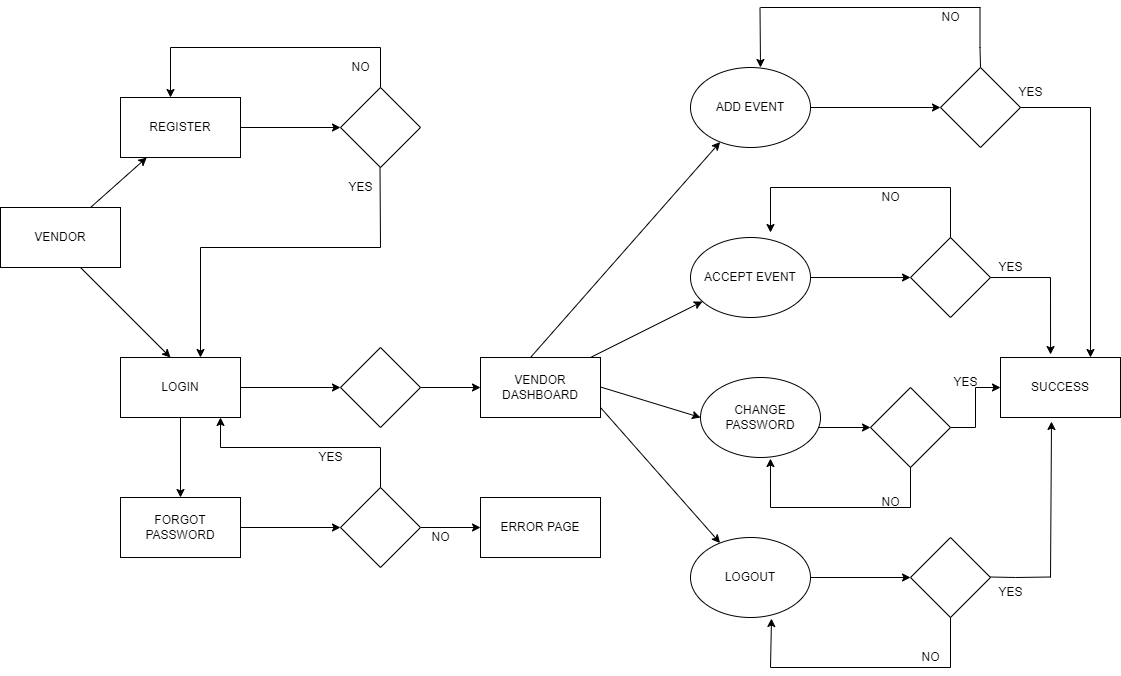

The diagram above was exported from draw.io. Its source (the exported page's mxGraphModel, read from the mxfile embedded in the PNG):
<mxGraphModel dx="1313" dy="1704" grid="1" gridSize="10" guides="1" tooltips="1" connect="1" arrows="1" fold="1" page="1" pageScale="1" pageWidth="850" pageHeight="1100" math="0" shadow="0">
  <root>
    <mxCell id="0" />
    <mxCell id="1" parent="0" />
    <mxCell id="HwltQhph3gppmtdeWBEi-1" value="VENDOR" style="rounded=0;whiteSpace=wrap;html=1;" parent="1" vertex="1">
      <mxGeometry x="30" y="200" width="120" height="60" as="geometry" />
    </mxCell>
    <mxCell id="HwltQhph3gppmtdeWBEi-2" value="" style="endArrow=classic;html=1;rounded=0;" parent="1" target="HwltQhph3gppmtdeWBEi-5" edge="1">
      <mxGeometry width="50" height="50" relative="1" as="geometry">
        <mxPoint x="120" y="200" as="sourcePoint" />
        <mxPoint x="210" y="120" as="targetPoint" />
      </mxGeometry>
    </mxCell>
    <mxCell id="HwltQhph3gppmtdeWBEi-3" value="" style="endArrow=classic;html=1;rounded=0;" parent="1" edge="1">
      <mxGeometry width="50" height="50" relative="1" as="geometry">
        <mxPoint x="110" y="260" as="sourcePoint" />
        <mxPoint x="200" y="350" as="targetPoint" />
      </mxGeometry>
    </mxCell>
    <mxCell id="HwltQhph3gppmtdeWBEi-4" value="" style="edgeStyle=orthogonalEdgeStyle;rounded=0;orthogonalLoop=1;jettySize=auto;html=1;" parent="1" source="HwltQhph3gppmtdeWBEi-5" target="HwltQhph3gppmtdeWBEi-9" edge="1">
      <mxGeometry relative="1" as="geometry" />
    </mxCell>
    <mxCell id="HwltQhph3gppmtdeWBEi-5" value="REGISTER" style="rounded=0;whiteSpace=wrap;html=1;" parent="1" vertex="1">
      <mxGeometry x="150" y="90" width="120" height="60" as="geometry" />
    </mxCell>
    <mxCell id="HwltQhph3gppmtdeWBEi-6" value="" style="edgeStyle=orthogonalEdgeStyle;rounded=0;orthogonalLoop=1;jettySize=auto;html=1;" parent="1" source="HwltQhph3gppmtdeWBEi-8" target="HwltQhph3gppmtdeWBEi-19" edge="1">
      <mxGeometry relative="1" as="geometry" />
    </mxCell>
    <mxCell id="HwltQhph3gppmtdeWBEi-7" value="" style="edgeStyle=orthogonalEdgeStyle;rounded=0;orthogonalLoop=1;jettySize=auto;html=1;" parent="1" source="HwltQhph3gppmtdeWBEi-8" target="HwltQhph3gppmtdeWBEi-29" edge="1">
      <mxGeometry relative="1" as="geometry" />
    </mxCell>
    <mxCell id="HwltQhph3gppmtdeWBEi-8" value="LOGIN" style="rounded=0;whiteSpace=wrap;html=1;" parent="1" vertex="1">
      <mxGeometry x="150" y="350" width="120" height="60" as="geometry" />
    </mxCell>
    <mxCell id="HwltQhph3gppmtdeWBEi-9" value="" style="rhombus;whiteSpace=wrap;html=1;rounded=0;" parent="1" vertex="1">
      <mxGeometry x="370" y="80" width="80" height="80" as="geometry" />
    </mxCell>
    <mxCell id="HwltQhph3gppmtdeWBEi-10" value="" style="endArrow=none;html=1;rounded=0;" parent="1" edge="1">
      <mxGeometry width="50" height="50" relative="1" as="geometry">
        <mxPoint x="410" y="240" as="sourcePoint" />
        <mxPoint x="409.5" y="160" as="targetPoint" />
      </mxGeometry>
    </mxCell>
    <mxCell id="HwltQhph3gppmtdeWBEi-11" value="" style="endArrow=none;html=1;rounded=0;" parent="1" edge="1">
      <mxGeometry width="50" height="50" relative="1" as="geometry">
        <mxPoint x="230" y="240" as="sourcePoint" />
        <mxPoint x="410" y="240" as="targetPoint" />
      </mxGeometry>
    </mxCell>
    <mxCell id="HwltQhph3gppmtdeWBEi-12" value="" style="endArrow=classic;html=1;rounded=0;" parent="1" edge="1">
      <mxGeometry width="50" height="50" relative="1" as="geometry">
        <mxPoint x="230" y="240" as="sourcePoint" />
        <mxPoint x="230" y="350" as="targetPoint" />
      </mxGeometry>
    </mxCell>
    <mxCell id="HwltQhph3gppmtdeWBEi-13" value="YES" style="text;html=1;align=center;verticalAlign=middle;resizable=0;points=[];autosize=1;strokeColor=none;fillColor=none;" parent="1" vertex="1">
      <mxGeometry x="365" y="165" width="50" height="30" as="geometry" />
    </mxCell>
    <mxCell id="HwltQhph3gppmtdeWBEi-14" value="" style="endArrow=none;html=1;rounded=0;" parent="1" edge="1">
      <mxGeometry width="50" height="50" relative="1" as="geometry">
        <mxPoint x="410" y="80" as="sourcePoint" />
        <mxPoint x="410" y="40" as="targetPoint" />
      </mxGeometry>
    </mxCell>
    <mxCell id="HwltQhph3gppmtdeWBEi-15" value="" style="endArrow=none;html=1;rounded=0;" parent="1" edge="1">
      <mxGeometry width="50" height="50" relative="1" as="geometry">
        <mxPoint x="200" y="40" as="sourcePoint" />
        <mxPoint x="410" y="40" as="targetPoint" />
      </mxGeometry>
    </mxCell>
    <mxCell id="HwltQhph3gppmtdeWBEi-16" value="" style="endArrow=classic;html=1;rounded=0;" parent="1" edge="1">
      <mxGeometry width="50" height="50" relative="1" as="geometry">
        <mxPoint x="200" y="40" as="sourcePoint" />
        <mxPoint x="200" y="90" as="targetPoint" />
      </mxGeometry>
    </mxCell>
    <mxCell id="HwltQhph3gppmtdeWBEi-17" value="NO" style="text;html=1;align=center;verticalAlign=middle;resizable=0;points=[];autosize=1;strokeColor=none;fillColor=none;" parent="1" vertex="1">
      <mxGeometry x="370" y="45" width="40" height="30" as="geometry" />
    </mxCell>
    <mxCell id="HwltQhph3gppmtdeWBEi-18" value="" style="edgeStyle=orthogonalEdgeStyle;rounded=0;orthogonalLoop=1;jettySize=auto;html=1;" parent="1" source="HwltQhph3gppmtdeWBEi-19" target="HwltQhph3gppmtdeWBEi-21" edge="1">
      <mxGeometry relative="1" as="geometry" />
    </mxCell>
    <mxCell id="HwltQhph3gppmtdeWBEi-19" value="FORGOT PASSWORD" style="rounded=0;whiteSpace=wrap;html=1;" parent="1" vertex="1">
      <mxGeometry x="150" y="490" width="120" height="60" as="geometry" />
    </mxCell>
    <mxCell id="HwltQhph3gppmtdeWBEi-20" value="" style="edgeStyle=orthogonalEdgeStyle;rounded=0;orthogonalLoop=1;jettySize=auto;html=1;" parent="1" source="HwltQhph3gppmtdeWBEi-21" target="HwltQhph3gppmtdeWBEi-22" edge="1">
      <mxGeometry relative="1" as="geometry" />
    </mxCell>
    <mxCell id="HwltQhph3gppmtdeWBEi-21" value="" style="rhombus;whiteSpace=wrap;html=1;rounded=0;" parent="1" vertex="1">
      <mxGeometry x="370" y="480" width="80" height="80" as="geometry" />
    </mxCell>
    <mxCell id="HwltQhph3gppmtdeWBEi-22" value="ERROR PAGE" style="whiteSpace=wrap;html=1;rounded=0;" parent="1" vertex="1">
      <mxGeometry x="510" y="490" width="120" height="60" as="geometry" />
    </mxCell>
    <mxCell id="HwltQhph3gppmtdeWBEi-23" value="NO" style="text;html=1;align=center;verticalAlign=middle;resizable=0;points=[];autosize=1;strokeColor=none;fillColor=none;" parent="1" vertex="1">
      <mxGeometry x="450" y="515" width="40" height="30" as="geometry" />
    </mxCell>
    <mxCell id="HwltQhph3gppmtdeWBEi-24" value="" style="endArrow=none;html=1;rounded=0;" parent="1" edge="1">
      <mxGeometry width="50" height="50" relative="1" as="geometry">
        <mxPoint x="410" y="480" as="sourcePoint" />
        <mxPoint x="410" y="440" as="targetPoint" />
      </mxGeometry>
    </mxCell>
    <mxCell id="HwltQhph3gppmtdeWBEi-25" value="" style="endArrow=none;html=1;rounded=0;" parent="1" edge="1">
      <mxGeometry width="50" height="50" relative="1" as="geometry">
        <mxPoint x="250" y="440" as="sourcePoint" />
        <mxPoint x="410" y="440" as="targetPoint" />
      </mxGeometry>
    </mxCell>
    <mxCell id="HwltQhph3gppmtdeWBEi-26" value="" style="endArrow=classic;html=1;rounded=0;" parent="1" edge="1">
      <mxGeometry width="50" height="50" relative="1" as="geometry">
        <mxPoint x="250" y="440" as="sourcePoint" />
        <mxPoint x="250" y="410" as="targetPoint" />
      </mxGeometry>
    </mxCell>
    <mxCell id="HwltQhph3gppmtdeWBEi-27" value="YES" style="text;html=1;align=center;verticalAlign=middle;resizable=0;points=[];autosize=1;strokeColor=none;fillColor=none;" parent="1" vertex="1">
      <mxGeometry x="335" y="435" width="50" height="30" as="geometry" />
    </mxCell>
    <mxCell id="HwltQhph3gppmtdeWBEi-28" value="" style="edgeStyle=orthogonalEdgeStyle;rounded=0;orthogonalLoop=1;jettySize=auto;html=1;" parent="1" source="HwltQhph3gppmtdeWBEi-29" target="HwltQhph3gppmtdeWBEi-30" edge="1">
      <mxGeometry relative="1" as="geometry" />
    </mxCell>
    <mxCell id="HwltQhph3gppmtdeWBEi-29" value="" style="rhombus;whiteSpace=wrap;html=1;rounded=0;" parent="1" vertex="1">
      <mxGeometry x="370" y="340" width="80" height="80" as="geometry" />
    </mxCell>
    <mxCell id="HwltQhph3gppmtdeWBEi-30" value="VENDOR DASHBOARD" style="whiteSpace=wrap;html=1;rounded=0;" parent="1" vertex="1">
      <mxGeometry x="510" y="350" width="120" height="60" as="geometry" />
    </mxCell>
    <mxCell id="HwltQhph3gppmtdeWBEi-31" value="" style="edgeStyle=orthogonalEdgeStyle;rounded=0;orthogonalLoop=1;jettySize=auto;html=1;" parent="1" target="HwltQhph3gppmtdeWBEi-33" edge="1">
      <mxGeometry relative="1" as="geometry">
        <mxPoint x="810" y="380" as="sourcePoint" />
        <Array as="points">
          <mxPoint x="810" y="420" />
        </Array>
      </mxGeometry>
    </mxCell>
    <mxCell id="HwltQhph3gppmtdeWBEi-32" value="" style="edgeStyle=orthogonalEdgeStyle;rounded=0;orthogonalLoop=1;jettySize=auto;html=1;" parent="1" source="HwltQhph3gppmtdeWBEi-33" target="HwltQhph3gppmtdeWBEi-34" edge="1">
      <mxGeometry relative="1" as="geometry" />
    </mxCell>
    <mxCell id="HwltQhph3gppmtdeWBEi-33" value="" style="rhombus;whiteSpace=wrap;html=1;rounded=0;" parent="1" vertex="1">
      <mxGeometry x="900" y="380" width="80" height="80" as="geometry" />
    </mxCell>
    <mxCell id="HwltQhph3gppmtdeWBEi-34" value="SUCCESS" style="whiteSpace=wrap;html=1;rounded=0;" parent="1" vertex="1">
      <mxGeometry x="1030" y="350" width="120" height="60" as="geometry" />
    </mxCell>
    <mxCell id="HwltQhph3gppmtdeWBEi-35" value="YES" style="text;html=1;align=center;verticalAlign=middle;resizable=0;points=[];autosize=1;strokeColor=none;fillColor=none;" parent="1" vertex="1">
      <mxGeometry x="970" y="360" width="50" height="30" as="geometry" />
    </mxCell>
    <mxCell id="HwltQhph3gppmtdeWBEi-36" value="" style="endArrow=classic;html=1;rounded=0;" parent="1" target="HwltQhph3gppmtdeWBEi-40" edge="1">
      <mxGeometry width="50" height="50" relative="1" as="geometry">
        <mxPoint x="560" y="350" as="sourcePoint" />
        <mxPoint x="740" y="180" as="targetPoint" />
      </mxGeometry>
    </mxCell>
    <mxCell id="HwltQhph3gppmtdeWBEi-37" value="CHANGE PASSWORD" style="ellipse;whiteSpace=wrap;html=1;" parent="1" vertex="1">
      <mxGeometry x="730" y="370" width="120" height="80" as="geometry" />
    </mxCell>
    <mxCell id="HwltQhph3gppmtdeWBEi-38" value="" style="endArrow=classic;html=1;rounded=0;entryX=0;entryY=0.5;entryDx=0;entryDy=0;" parent="1" target="HwltQhph3gppmtdeWBEi-37" edge="1">
      <mxGeometry width="50" height="50" relative="1" as="geometry">
        <mxPoint x="630" y="379.5" as="sourcePoint" />
        <mxPoint x="690" y="379.5" as="targetPoint" />
      </mxGeometry>
    </mxCell>
    <mxCell id="HwltQhph3gppmtdeWBEi-39" value="" style="edgeStyle=orthogonalEdgeStyle;rounded=0;orthogonalLoop=1;jettySize=auto;html=1;" parent="1" source="HwltQhph3gppmtdeWBEi-40" target="HwltQhph3gppmtdeWBEi-41" edge="1">
      <mxGeometry relative="1" as="geometry">
        <Array as="points" />
      </mxGeometry>
    </mxCell>
    <mxCell id="HwltQhph3gppmtdeWBEi-40" value="ADD EVENT" style="ellipse;whiteSpace=wrap;html=1;" parent="1" vertex="1">
      <mxGeometry x="720" y="60" width="120" height="80" as="geometry" />
    </mxCell>
    <mxCell id="HwltQhph3gppmtdeWBEi-41" value="" style="rhombus;whiteSpace=wrap;html=1;" parent="1" vertex="1">
      <mxGeometry x="970" y="60" width="80" height="80" as="geometry" />
    </mxCell>
    <mxCell id="HwltQhph3gppmtdeWBEi-42" value="" style="endArrow=classic;html=1;rounded=0;" parent="1" target="HwltQhph3gppmtdeWBEi-44" edge="1">
      <mxGeometry width="50" height="50" relative="1" as="geometry">
        <mxPoint x="620" y="350" as="sourcePoint" />
        <mxPoint x="730" y="280" as="targetPoint" />
      </mxGeometry>
    </mxCell>
    <mxCell id="HwltQhph3gppmtdeWBEi-43" value="" style="edgeStyle=orthogonalEdgeStyle;rounded=0;orthogonalLoop=1;jettySize=auto;html=1;" parent="1" source="HwltQhph3gppmtdeWBEi-44" target="HwltQhph3gppmtdeWBEi-45" edge="1">
      <mxGeometry relative="1" as="geometry" />
    </mxCell>
    <mxCell id="HwltQhph3gppmtdeWBEi-44" value="ACCEPT EVENT" style="ellipse;whiteSpace=wrap;html=1;" parent="1" vertex="1">
      <mxGeometry x="720" y="230" width="120" height="80" as="geometry" />
    </mxCell>
    <mxCell id="HwltQhph3gppmtdeWBEi-45" value="" style="rhombus;whiteSpace=wrap;html=1;" parent="1" vertex="1">
      <mxGeometry x="940" y="230" width="80" height="80" as="geometry" />
    </mxCell>
    <mxCell id="HwltQhph3gppmtdeWBEi-46" value="" style="endArrow=classic;html=1;rounded=0;" parent="1" target="HwltQhph3gppmtdeWBEi-48" edge="1">
      <mxGeometry width="50" height="50" relative="1" as="geometry">
        <mxPoint x="630" y="400" as="sourcePoint" />
        <mxPoint x="720" y="480" as="targetPoint" />
      </mxGeometry>
    </mxCell>
    <mxCell id="HwltQhph3gppmtdeWBEi-47" value="" style="edgeStyle=orthogonalEdgeStyle;rounded=0;orthogonalLoop=1;jettySize=auto;html=1;" parent="1" source="HwltQhph3gppmtdeWBEi-48" target="HwltQhph3gppmtdeWBEi-63" edge="1">
      <mxGeometry relative="1" as="geometry" />
    </mxCell>
    <mxCell id="HwltQhph3gppmtdeWBEi-48" value="LOGOUT" style="ellipse;whiteSpace=wrap;html=1;" parent="1" vertex="1">
      <mxGeometry x="720" y="530" width="120" height="80" as="geometry" />
    </mxCell>
    <mxCell id="HwltQhph3gppmtdeWBEi-53" value="" style="endArrow=none;html=1;rounded=0;" parent="1" edge="1">
      <mxGeometry width="50" height="50" relative="1" as="geometry">
        <mxPoint x="1020" y="569.5" as="sourcePoint" />
        <mxPoint x="1080" y="569.5" as="targetPoint" />
        <Array as="points">
          <mxPoint x="1045" y="570" />
        </Array>
      </mxGeometry>
    </mxCell>
    <mxCell id="HwltQhph3gppmtdeWBEi-54" value="" style="endArrow=classic;html=1;rounded=0;entryX=0.425;entryY=1.067;entryDx=0;entryDy=0;entryPerimeter=0;" parent="1" target="HwltQhph3gppmtdeWBEi-34" edge="1">
      <mxGeometry width="50" height="50" relative="1" as="geometry">
        <mxPoint x="1080" y="570" as="sourcePoint" />
        <mxPoint x="1130" y="420" as="targetPoint" />
        <Array as="points" />
      </mxGeometry>
    </mxCell>
    <mxCell id="HwltQhph3gppmtdeWBEi-57" value="" style="endArrow=none;html=1;rounded=0;" parent="1" edge="1">
      <mxGeometry width="50" height="50" relative="1" as="geometry">
        <mxPoint x="1050" y="100" as="sourcePoint" />
        <mxPoint x="1120" y="100" as="targetPoint" />
      </mxGeometry>
    </mxCell>
    <mxCell id="HwltQhph3gppmtdeWBEi-58" value="" style="endArrow=classic;html=1;rounded=0;entryX=0.75;entryY=0;entryDx=0;entryDy=0;" parent="1" target="HwltQhph3gppmtdeWBEi-34" edge="1">
      <mxGeometry width="50" height="50" relative="1" as="geometry">
        <mxPoint x="1120" y="160" as="sourcePoint" />
        <mxPoint x="1170" y="140" as="targetPoint" />
        <Array as="points">
          <mxPoint x="1120" y="100" />
        </Array>
      </mxGeometry>
    </mxCell>
    <mxCell id="HwltQhph3gppmtdeWBEi-59" value="" style="endArrow=none;html=1;rounded=0;" parent="1" edge="1">
      <mxGeometry width="50" height="50" relative="1" as="geometry">
        <mxPoint x="1020" y="270" as="sourcePoint" />
        <mxPoint x="1080" y="270" as="targetPoint" />
      </mxGeometry>
    </mxCell>
    <mxCell id="HwltQhph3gppmtdeWBEi-60" value="" style="endArrow=classic;html=1;rounded=0;entryX=0.417;entryY=-0.05;entryDx=0;entryDy=0;entryPerimeter=0;" parent="1" target="HwltQhph3gppmtdeWBEi-34" edge="1">
      <mxGeometry width="50" height="50" relative="1" as="geometry">
        <mxPoint x="1080" y="270" as="sourcePoint" />
        <mxPoint x="1130" y="230" as="targetPoint" />
      </mxGeometry>
    </mxCell>
    <mxCell id="HwltQhph3gppmtdeWBEi-61" value="YES" style="text;html=1;align=center;verticalAlign=middle;resizable=0;points=[];autosize=1;strokeColor=none;fillColor=none;" parent="1" vertex="1">
      <mxGeometry x="1035" y="70" width="50" height="30" as="geometry" />
    </mxCell>
    <mxCell id="HwltQhph3gppmtdeWBEi-62" value="YES" style="text;html=1;align=center;verticalAlign=middle;resizable=0;points=[];autosize=1;strokeColor=none;fillColor=none;" parent="1" vertex="1">
      <mxGeometry x="1015" y="245" width="50" height="30" as="geometry" />
    </mxCell>
    <mxCell id="HwltQhph3gppmtdeWBEi-63" value="" style="rhombus;whiteSpace=wrap;html=1;" parent="1" vertex="1">
      <mxGeometry x="940" y="530" width="80" height="80" as="geometry" />
    </mxCell>
    <mxCell id="HwltQhph3gppmtdeWBEi-64" value="YES" style="text;html=1;align=center;verticalAlign=middle;resizable=0;points=[];autosize=1;strokeColor=none;fillColor=none;" parent="1" vertex="1">
      <mxGeometry x="1015" y="570" width="50" height="30" as="geometry" />
    </mxCell>
    <mxCell id="HwltQhph3gppmtdeWBEi-66" value="" style="endArrow=none;html=1;rounded=0;" parent="1" edge="1">
      <mxGeometry width="50" height="50" relative="1" as="geometry">
        <mxPoint x="1010" y="60" as="sourcePoint" />
        <mxPoint x="1009.5" as="targetPoint" />
        <Array as="points">
          <mxPoint x="1009.5" y="60" />
          <mxPoint x="1009.5" y="40" />
        </Array>
      </mxGeometry>
    </mxCell>
    <mxCell id="HwltQhph3gppmtdeWBEi-67" value="" style="endArrow=none;html=1;rounded=0;" parent="1" edge="1">
      <mxGeometry width="50" height="50" relative="1" as="geometry">
        <mxPoint x="790" as="sourcePoint" />
        <mxPoint x="1010" as="targetPoint" />
      </mxGeometry>
    </mxCell>
    <mxCell id="HwltQhph3gppmtdeWBEi-68" value="" style="endArrow=classic;html=1;rounded=0;" parent="1" edge="1">
      <mxGeometry width="50" height="50" relative="1" as="geometry">
        <mxPoint x="789.5" as="sourcePoint" />
        <mxPoint x="790" y="60" as="targetPoint" />
      </mxGeometry>
    </mxCell>
    <mxCell id="HwltQhph3gppmtdeWBEi-69" value="NO" style="text;html=1;align=center;verticalAlign=middle;resizable=0;points=[];autosize=1;strokeColor=none;fillColor=none;" parent="1" vertex="1">
      <mxGeometry x="960" y="-5" width="40" height="30" as="geometry" />
    </mxCell>
    <mxCell id="HwltQhph3gppmtdeWBEi-70" value="" style="endArrow=none;html=1;rounded=0;" parent="1" edge="1">
      <mxGeometry width="50" height="50" relative="1" as="geometry">
        <mxPoint x="980" y="230" as="sourcePoint" />
        <mxPoint x="980" y="180" as="targetPoint" />
      </mxGeometry>
    </mxCell>
    <mxCell id="HwltQhph3gppmtdeWBEi-71" value="" style="endArrow=none;html=1;rounded=0;" parent="1" edge="1">
      <mxGeometry width="50" height="50" relative="1" as="geometry">
        <mxPoint x="800" y="180" as="sourcePoint" />
        <mxPoint x="980" y="180" as="targetPoint" />
      </mxGeometry>
    </mxCell>
    <mxCell id="HwltQhph3gppmtdeWBEi-72" value="" style="endArrow=classic;html=1;rounded=0;" parent="1" edge="1">
      <mxGeometry width="50" height="50" relative="1" as="geometry">
        <mxPoint x="800" y="180" as="sourcePoint" />
        <mxPoint x="800" y="225" as="targetPoint" />
      </mxGeometry>
    </mxCell>
    <mxCell id="HwltQhph3gppmtdeWBEi-73" value="NO" style="text;html=1;align=center;verticalAlign=middle;resizable=0;points=[];autosize=1;strokeColor=none;fillColor=none;" parent="1" vertex="1">
      <mxGeometry x="900" y="175" width="40" height="30" as="geometry" />
    </mxCell>
    <mxCell id="HwltQhph3gppmtdeWBEi-78" value="" style="endArrow=none;html=1;rounded=0;" parent="1" edge="1">
      <mxGeometry width="50" height="50" relative="1" as="geometry">
        <mxPoint x="980" y="660" as="sourcePoint" />
        <mxPoint x="980" y="610" as="targetPoint" />
      </mxGeometry>
    </mxCell>
    <mxCell id="HwltQhph3gppmtdeWBEi-79" value="" style="endArrow=none;html=1;rounded=0;" parent="1" edge="1">
      <mxGeometry width="50" height="50" relative="1" as="geometry">
        <mxPoint x="800" y="660" as="sourcePoint" />
        <mxPoint x="980" y="660" as="targetPoint" />
      </mxGeometry>
    </mxCell>
    <mxCell id="HwltQhph3gppmtdeWBEi-80" value="" style="endArrow=classic;html=1;rounded=0;entryX=0.675;entryY=1.013;entryDx=0;entryDy=0;entryPerimeter=0;" parent="1" target="HwltQhph3gppmtdeWBEi-48" edge="1">
      <mxGeometry width="50" height="50" relative="1" as="geometry">
        <mxPoint x="800" y="660" as="sourcePoint" />
        <mxPoint x="850" y="610" as="targetPoint" />
      </mxGeometry>
    </mxCell>
    <mxCell id="HwltQhph3gppmtdeWBEi-81" value="NO" style="text;html=1;align=center;verticalAlign=middle;resizable=0;points=[];autosize=1;strokeColor=none;fillColor=none;" parent="1" vertex="1">
      <mxGeometry x="940" y="635" width="40" height="30" as="geometry" />
    </mxCell>
    <mxCell id="HwltQhph3gppmtdeWBEi-82" value="" style="endArrow=none;html=1;rounded=0;" parent="1" edge="1">
      <mxGeometry width="50" height="50" relative="1" as="geometry">
        <mxPoint x="940" y="500" as="sourcePoint" />
        <mxPoint x="940" y="460" as="targetPoint" />
      </mxGeometry>
    </mxCell>
    <mxCell id="HwltQhph3gppmtdeWBEi-83" value="" style="endArrow=none;html=1;rounded=0;" parent="1" edge="1">
      <mxGeometry width="50" height="50" relative="1" as="geometry">
        <mxPoint x="800" y="500" as="sourcePoint" />
        <mxPoint x="940" y="500" as="targetPoint" />
      </mxGeometry>
    </mxCell>
    <mxCell id="HwltQhph3gppmtdeWBEi-84" value="" style="endArrow=classic;html=1;rounded=0;entryX=0.583;entryY=1.013;entryDx=0;entryDy=0;entryPerimeter=0;" parent="1" target="HwltQhph3gppmtdeWBEi-37" edge="1">
      <mxGeometry width="50" height="50" relative="1" as="geometry">
        <mxPoint x="800" y="500" as="sourcePoint" />
        <mxPoint x="800" y="460" as="targetPoint" />
      </mxGeometry>
    </mxCell>
    <mxCell id="HwltQhph3gppmtdeWBEi-85" value="NO" style="text;html=1;align=center;verticalAlign=middle;resizable=0;points=[];autosize=1;strokeColor=none;fillColor=none;" parent="1" vertex="1">
      <mxGeometry x="900" y="480" width="40" height="30" as="geometry" />
    </mxCell>
  </root>
</mxGraphModel>